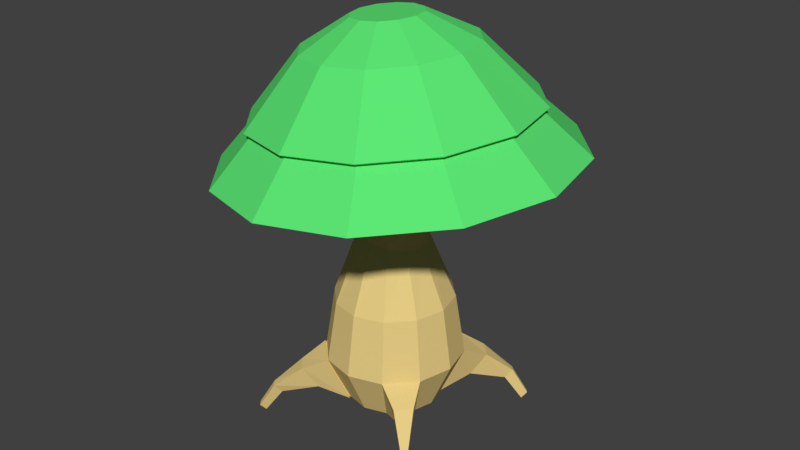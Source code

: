 # Source: bush_4.blend  (saved by Blender 2.79.0; exported with 4.5.12 LTS)
import bpy
from mathutils import Matrix  # noqa: F401  (used for matrix-valued properties, if any)

bpy.ops.wm.read_factory_settings(use_empty=True)
scene = bpy.context.scene
scene.name = 'Scene'

# ---- collections
col_collection_1 = bpy.data.collections.new('Collection 1'); scene.collection.children.link(col_collection_1)

# ---- materials (node trees are filled in below, after node groups)
mat_material_002 = bpy.data.materials.new('Material.002')
mat_material_002.alpha_threshold = 0.0
mat_material_002.use_transparent_shadow = False
mat_material_002.diffuse_color = (0.1104, 0.7991, 0.1791, 1.0)
mat_material_002.roughness = 0.5
mat_material_003 = bpy.data.materials.new('Material.003')
mat_material_003.alpha_threshold = 0.0
mat_material_003.use_transparent_shadow = False
mat_material_003.diffuse_color = (0.8, 0.6073, 0.2347, 1.0)
mat_material_003.roughness = 0.5

# ---- material node trees

# ---- world
world_world = bpy.data.worlds.new('World'); scene.world = world_world
world_world.color = (0.05088, 0.05088, 0.05088)
world_world.use_sun_shadow = False
world_world.sun_shadow_jitter_overblur = 0.0
world_world.cycles.sampling_method = 'MANUAL'

# ---- meshes
me_circle_003 = bpy.data.meshes.new('Circle.003')
me_circle_003.from_pydata([(0.09701, 1.003, 0.02113), (-0.4082, 0.9014, -0.02834), (-0.7952, 0.5601, -0.06978), (-0.9601, 0.06994, -0.09209), (-0.8588, -0.4377, -0.0893), (-0.5185, -0.8268, -0.06214), (-0.0303, -0.9931, -0.0179), (0.475, -0.892, 0.03157), (0.8619, -0.5506, 0.07301), (1.027, -0.06049, 0.09533), (0.9255, 0.4471, 0.09253), (0.5852, 0.8362, 0.06537), (0.04929, 0.6996, 0.3162), (-0.3046, 0.6288, 0.2815), (-0.5756, 0.3897, 0.2525), (-0.6912, 0.04634, 0.2369), (-0.6202, -0.3092, 0.2388), (-0.3818, -0.5818, 0.2579), (-0.03988, -0.6982, 0.2888), (0.314, -0.6274, 0.3235), (0.5851, -0.3883, 0.3525), (0.7006, -0.04501, 0.3681), (0.6296, 0.3106, 0.3662), (0.3913, 0.5831, 0.3472), (0.02144, 0.4122, 0.4115), (-0.1876, 0.3704, 0.3911), (-0.3477, 0.2291, 0.3739), (-0.416, 0.02629, 0.3647), (-0.3741, -0.1838, 0.3658), (-0.2333, -0.3448, 0.3771), (-0.03124, -0.4136, 0.3954), (0.1778, -0.3717, 0.4158), (0.3379, -0.2305, 0.433), (0.4062, -0.02768, 0.4422), (0.3643, 0.1824, 0.4411), (0.2234, 0.3434, 0.4298), (0.05828, 0.7874, 0.282), (-0.3398, 0.7077, 0.243), (-0.6447, 0.4388, 0.2104), (-0.7747, 0.05254, 0.1928), (-0.6949, -0.3475, 0.195), (-0.4267, -0.654, 0.2164), (-0.04203, -0.7851, 0.2512), (0.3561, -0.7054, 0.2902), (0.661, -0.4365, 0.3229), (0.7909, -0.05023, 0.3405), (0.7111, 0.3498, 0.3382), (0.443, 0.6563, 0.3168), (0.005731, 0.4701, 0.6183), (-0.2341, 0.4221, 0.5949), (-0.4177, 0.2601, 0.5752), (-0.496, 0.02748, 0.5646), (-0.4479, -0.2135, 0.5659), (-0.2864, -0.3981, 0.5788), (-0.05469, -0.477, 0.5998), (0.1851, -0.4291, 0.6233), (0.3688, -0.2671, 0.643), (0.447, -0.03442, 0.6536), (0.399, 0.2065, 0.6522), (0.2374, 0.3912, 0.6393), (-0.02666, 0.1884, 0.7657), (-0.1249, 0.1688, 0.7561), (-0.2001, 0.1024, 0.7481), (-0.2321, 0.007146, 0.7437), (-0.2124, -0.09152, 0.7443), (-0.1463, -0.1671, 0.7495), (-0.05141, -0.1995, 0.7581), (0.04679, -0.1798, 0.7678), (0.122, -0.1135, 0.7758), (0.1541, -0.0182, 0.7802), (0.1344, 0.08046, 0.7796), (0.06822, 0.1561, 0.7743), (-0.07614, -0.1325, 0.1534), (-0.1328, -0.06875, 0.1293), (-0.1479, 0.01431, 0.1024), (-0.1174, 0.09438, 0.07969), (-0.04948, 0.15, 0.06739), (0.03763, 0.1663, 0.06876), (0.006844, -0.16, 0.1681), (0.1206, 0.1388, 0.08343), (0.1772, 0.07504, 0.1075), (0.1923, -0.008016, 0.1345), (0.1618, -0.08808, 0.1571), (0.09395, -0.1437, 0.1694), (-0.09555, -0.1687, -0.4266), (-0.1655, -0.09739, -0.4129), (-0.1911, -1.266e-07, -0.4078), (-0.1655, 0.09739, -0.4129), (-0.09555, 0.1687, -0.4266), (7.676e-09, 0.1948, -0.4455), (-2.118e-08, -0.1948, -0.4455), (0.09555, 0.1687, -0.4643), (0.1655, 0.09739, -0.4781), (0.1911, -2.086e-07, -0.4831), (0.1655, -0.09739, -0.4781), (0.09555, -0.1687, -0.4643), (-0.1708, -0.2959, -0.8288), (-0.2958, -0.1709, -0.8328), (-0.3415, -1.126e-07, -0.8342), (-0.2958, 0.1709, -0.8328), (-0.1708, 0.2959, -0.8288), (-2.578e-09, 0.3417, -0.8235), (-5.192e-08, -0.3417, -0.8235), (0.1708, 0.2959, -0.8181), (0.2958, 0.1709, -0.8142), (0.3415, -2.565e-07, -0.8128), (0.2958, -0.1709, -0.8142), (0.1708, -0.2959, -0.8181), (-0.1989, -0.3446, -1.185), (-0.3444, -0.199, -1.19), (-0.3977, -1.066e-07, -1.191), (-0.3444, 0.199, -1.19), (-0.1989, 0.3446, -1.185), (-3.41e-09, 0.3979, -1.179), (-6.086e-08, -0.3979, -1.179), (0.1989, 0.3446, -1.173), (0.3444, 0.199, -1.168), (0.3977, -2.742e-07, -1.166), (0.3444, -0.199, -1.168), (0.1989, -0.3446, -1.173), (-0.1344, -0.2329, -1.467), (-0.2328, -0.1345, -1.47), (-0.2688, -1.195e-07, -1.471), (-0.2328, 0.1345, -1.47), (-0.1344, 0.2329, -1.467), (-1.903e-09, 0.269, -1.462), (-4.073e-08, -0.269, -1.462), (0.1344, 0.2329, -1.458), (0.2328, 0.1345, -1.455), (0.2688, -2.328e-07, -1.454), (0.2328, -0.1345, -1.455), (0.1344, -0.2329, -1.458), (0.4087, -0.3321, -1.241), (0.3321, -0.4083, -1.245), (0.3357, -0.2814, -1.38), (0.2839, -0.3329, -1.383), (0.4938, -0.4803, -1.38), (0.4605, -0.5089, -1.375), (0.4536, -0.4563, -1.429), (0.4311, -0.4757, -1.425), (0.5357, -0.5623, -1.529), (0.5107, -0.5838, -1.525), (0.5055, -0.5443, -1.566), (0.4886, -0.5589, -1.563), (0.3246, 0.4166, -1.241), (0.4008, 0.34, -1.245), (0.2739, 0.3436, -1.38), (0.3254, 0.2918, -1.383), (0.4728, 0.5017, -1.38), (0.5014, 0.4684, -1.375), (0.4488, 0.4615, -1.429), (0.4681, 0.439, -1.425), (0.5548, 0.5436, -1.529), (0.5763, 0.5185, -1.525), (0.5368, 0.5134, -1.566), (0.5513, 0.4965, -1.563), (-0.1982, -0.3566, -1.186), (-0.3438, -0.2109, -1.181), (-0.3438, 0.187, -1.181), (-0.1982, 0.3327, -1.186), (-0.1338, -0.2449, -1.471), (-0.2322, -0.1464, -1.468), (-0.2322, 0.1225, -1.468), (-0.1338, 0.221, -1.471), (-0.4081, 0.3202, -1.254), (-0.3314, 0.3964, -1.258), (-0.3351, 0.2695, -1.393), (-0.2832, 0.3209, -1.396), (-0.4931, 0.4684, -1.393), (-0.4599, 0.4969, -1.388), (-0.453, 0.4444, -1.442), (-0.4305, 0.4637, -1.438), (-0.5351, 0.5504, -1.542), (-0.51, 0.5719, -1.538), (-0.5049, 0.5324, -1.579), (-0.4879, 0.5469, -1.576), (-0.324, -0.4285, -1.254), (-0.4001, -0.3519, -1.258), (-0.2732, -0.3555, -1.393), (-0.3247, -0.3037, -1.396), (-0.4721, -0.5136, -1.393), (-0.5007, -0.4803, -1.388), (-0.4482, -0.4734, -1.442), (-0.4675, -0.4509, -1.438), (-0.5542, -0.5555, -1.542), (-0.5757, -0.5305, -1.538), (-0.5362, -0.5253, -1.579), (-0.5507, -0.5084, -1.576)], [], [(2, 14, 13, 1), (9, 21, 20, 8), (6, 18, 17, 5), (3, 15, 14, 2), (10, 22, 21, 9), (7, 19, 18, 6), (4, 16, 15, 3), (11, 23, 22, 10), (1, 13, 12, 0), (8, 20, 19, 7), (5, 17, 16, 4), (0, 12, 23, 11), (18, 19, 31, 30), (15, 16, 28, 27), (22, 23, 35, 34), (12, 13, 25, 24), (19, 20, 32, 31), (16, 17, 29, 28), (23, 12, 24, 35), (13, 14, 26, 25), (20, 21, 33, 32), (17, 18, 30, 29), (14, 15, 27, 26), (21, 22, 34, 33), (38, 50, 49, 37), (45, 57, 56, 44), (42, 54, 53, 41), (39, 51, 50, 38), (46, 58, 57, 45), (43, 55, 54, 42), (40, 52, 51, 39), (47, 59, 58, 46), (37, 49, 48, 36), (44, 56, 55, 43), (41, 53, 52, 40), (36, 48, 59, 47), (54, 55, 67, 66), (51, 52, 64, 63), (58, 59, 71, 70), (48, 49, 61, 60), (55, 56, 68, 67), (52, 53, 65, 64), (59, 48, 60, 71), (49, 50, 62, 61), (56, 57, 69, 68), (53, 54, 66, 65), (50, 51, 63, 62), (57, 58, 70, 69), (61, 62, 63, 64, 65, 66, 67, 68, 69, 70, 71, 60), (1, 0, 77, 76), (0, 11, 79, 77), (10, 9, 81, 80), (3, 2, 75, 74), (11, 10, 80, 79), (5, 4, 73, 72), (6, 5, 72, 78), (9, 8, 82, 81), (4, 3, 74, 73), (8, 7, 83, 82), (2, 1, 76, 75), (7, 6, 78, 83), (81, 82, 94, 93), (77, 79, 91, 89), (74, 75, 87, 86), (82, 83, 95, 94), (79, 80, 92, 91), (75, 76, 88, 87), (83, 78, 90, 95), (72, 73, 85, 84), (80, 81, 93, 92), (76, 77, 89, 88), (78, 72, 84, 90), (73, 74, 86, 85), (85, 86, 98, 97), (93, 94, 106, 105), (89, 91, 103, 101), (86, 87, 99, 98), (94, 95, 107, 106), (91, 92, 104, 103), (87, 88, 100, 99), (95, 90, 102, 107), (84, 85, 97, 96), (92, 93, 105, 104), (88, 89, 101, 100), (90, 84, 96, 102), (102, 96, 108, 114), (97, 98, 110, 109), (105, 106, 118, 117), (101, 103, 115, 113), (98, 99, 111, 110), (106, 107, 119, 118), (103, 104, 116, 115), (99, 100, 112, 111), (107, 102, 114, 119), (96, 97, 109, 108), (104, 105, 117, 116), (100, 101, 113, 112), (112, 113, 125, 124), (114, 108, 120, 126), (109, 110, 122, 121), (117, 118, 130, 129), (113, 115, 127, 125), (110, 111, 123, 122), (119, 131, 135, 133), (115, 116, 128, 127), (111, 112, 124, 123), (119, 114, 126, 131), (108, 109, 121, 120), (116, 117, 129, 128), (120, 121, 122, 123, 124, 125, 127, 128, 129, 130, 131, 126), (135, 134, 138, 139), (131, 130, 134, 135), (118, 119, 133, 132), (130, 118, 132, 134), (138, 136, 140, 142), (134, 132, 136, 138), (132, 133, 137, 136), (133, 135, 139, 137), (140, 141, 143, 142), (136, 137, 141, 140), (137, 139, 143, 141), (139, 138, 142, 143), (116, 128, 147, 145), (147, 146, 150, 151), (128, 127, 146, 147), (115, 116, 145, 144), (127, 115, 144, 146), (150, 148, 152, 154), (146, 144, 148, 150), (144, 145, 149, 148), (145, 147, 151, 149), (152, 153, 155, 154), (148, 149, 153, 152), (149, 151, 155, 153), (151, 150, 154, 155), (159, 163, 167, 165), (156, 157, 161, 160), (167, 166, 170, 171), (163, 162, 166, 167), (158, 159, 165, 164), (162, 158, 164, 166), (170, 168, 172, 174), (166, 164, 168, 170), (164, 165, 169, 168), (165, 167, 171, 169), (172, 173, 175, 174), (168, 169, 173, 172), (169, 171, 175, 173), (171, 170, 174, 175), (157, 161, 179, 177), (179, 178, 182, 183), (161, 160, 178, 179), (156, 157, 177, 176), (160, 156, 176, 178), (182, 180, 184, 186), (178, 176, 180, 182), (176, 177, 181, 180), (177, 179, 183, 181), (184, 185, 187, 186), (180, 181, 185, 184), (181, 183, 187, 185), (183, 182, 186, 187)])
me_circle_003.polygons.foreach_set('material_index', [0, 0, 0, 0, 0, 0, 0, 0, 0, 0, 0, 0, 0, 0, 0, 0, 0, 0, 0, 0, 0, 0, 0, 0, 0, 0, 0, 0, 0, 0, 0, 0, 0, 0, 0, 0, 0, 0, 0, 0, 0, 0, 0, 0, 0, 0, 0, 0, 0, 0, 0, 0, 0, 0, 0, 0, 0, 0, 0, 0, 0, 1, 1, 1, 1, 1, 1, 1, 1, 1, 1, 1, 1, 1, 1, 1, 1, 1, 1, 1, 1, 1, 1, 1, 1, 1, 1, 1, 1, 1, 1, 1, 1, 1, 1, 1, 1, 1, 1, 1, 1, 1, 1, 1, 1, 1, 1, 1, 1, 1, 1, 1, 1, 1, 1, 1, 1, 1, 1, 1, 1, 1, 1, 1, 1, 1, 1, 1, 1, 1, 1, 1, 1, 1, 1, 1, 1, 1, 1, 1, 1, 1, 1, 1, 1, 1, 1, 1, 1, 1, 1, 1, 1, 1, 1, 1, 1, 1, 1, 1, 1, 1])
me_circle_003.materials.append(mat_material_002)
me_circle_003.materials.append(mat_material_003)
me_circle_003.use_remesh_preserve_volume = False
me_circle_003.use_remesh_preserve_attributes = False
me_circle_003.use_mirror_vertex_groups = False
me_circle_003.update()

# ---- objects
ob_circle_002 = bpy.data.objects.new('Circle.002', me_circle_003)

# ---- transforms, parenting, visibility, modifiers, constraints
ob_circle_002.location = (0.0, 0.0, 0.5048)
ob_circle_002.scale = (0.7294, 0.7294, 0.7294)
ob_circle_002.lineart.crease_threshold = 0.0
_m = ob_circle_002.modifiers.new('Solidify', 'SOLIDIFY')
_m.nonmanifold_thickness_mode = 'FIXED'
_m.nonmanifold_merge_threshold = 0.0003

# ---- collection membership
col_collection_1.objects.link(ob_circle_002)

# ---- scene / render settings (as saved in the file)
scene.frame_start = 1; scene.frame_end = 250; scene.frame_set(1)
scene.render.engine = 'BLENDER_EEVEE_NEXT'
scene.render.resolution_percentage = 50
scene.render.dither_intensity = 0.0
scene.cycles.use_denoising = False
scene.cycles.samples = 128
scene.cycles.sampling_pattern = 'TABULATED_SOBOL'
scene.cycles.use_adaptive_sampling = False
scene.cycles.use_light_tree = False
scene.cycles.blur_glossy = 0.0
scene.cycles.sample_clamp_indirect = 0.0
scene.view_settings.view_transform = 'Standard'
bpy.context.view_layer.update()

# ---- added for rendering (the .blend has no active camera and no usable light): camera, sun
cam_auto = bpy.data.cameras.new('AutoCamera')
cam_auto.lens = 50.0
cam_auto.sensor_width = 36.0
cam_auto.clip_end = 1000.0
ob_auto_camera = bpy.data.objects.new('AutoCamera', cam_auto)
scene.collection.objects.link(ob_auto_camera)
ob_auto_camera.location = (2.50367, -2.97176, 2.19691)
ob_auto_camera.rotation_euler = (1.09748, -7.21219e-08, 0.694738)
scene.camera = ob_auto_camera
light_auto_sun = bpy.data.lights.new('AutoSun', 'SUN')
light_auto_sun.energy = 3.0
light_auto_sun.angle = 0.0523599
ob_auto_sun = bpy.data.objects.new('AutoSun', light_auto_sun)
scene.collection.objects.link(ob_auto_sun)
ob_auto_sun.rotation_euler = (0.872665, 0.174533, 0.523599)
bpy.context.view_layer.update()
